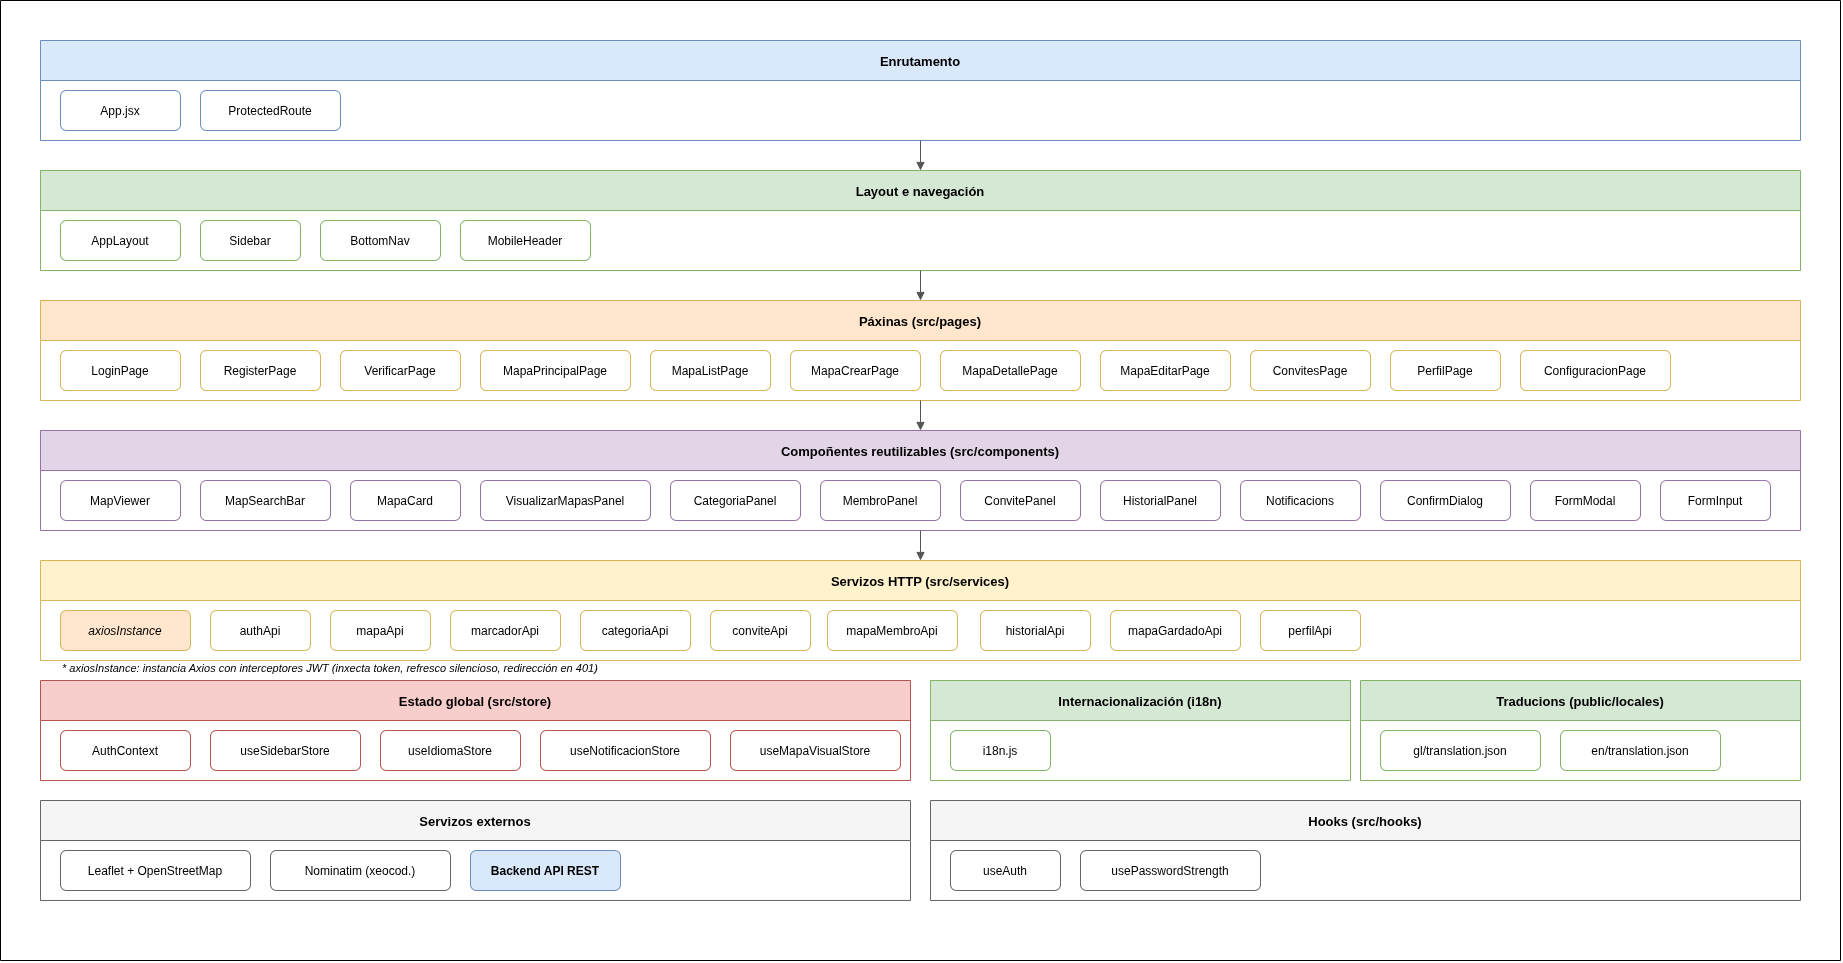

The diagram above was exported from draw.io. Its source (the exported page's mxGraphModel, read from the mxfile embedded in the PNG):
<mxGraphModel dx="2175" dy="1228" grid="1" gridSize="10" guides="1" tooltips="1" connect="1" arrows="1" fold="1" page="1" pageScale="1" pageWidth="1654" pageHeight="1169" math="0" shadow="0">
  <root>
    <mxCell id="0" />
    <mxCell id="1" parent="0" />
    <mxCell id="layer_routing" parent="1" style="swimlane;startSize=40;fillColor=#dae8fc;strokeColor=#6c8ebf;fontStyle=1;fontSize=13;" value="Enrutamento" vertex="1">
      <mxGeometry height="100" width="1760" x="160" y="160" as="geometry" />
    </mxCell>
    <mxCell id="r_app" parent="layer_routing" style="rounded=1;fillColor=#ffffff;strokeColor=#6c8ebf;fontSize=12;" value="App.jsx" vertex="1">
      <mxGeometry height="40" width="120" x="20" y="50" as="geometry" />
    </mxCell>
    <mxCell id="r_protected" parent="layer_routing" style="rounded=1;fillColor=#ffffff;strokeColor=#6c8ebf;fontSize=12;" value="ProtectedRoute" vertex="1">
      <mxGeometry height="40" width="140" x="160" y="50" as="geometry" />
    </mxCell>
    <mxCell id="arrow1" edge="1" parent="1" style="endArrow=block;endFill=1;edgeStyle=orthogonalEdgeStyle;strokeColor=#555555;" value="">
      <mxGeometry relative="1" as="geometry">
        <mxPoint x="1040" y="260" as="sourcePoint" />
        <mxPoint x="1040" y="290" as="targetPoint" />
      </mxGeometry>
    </mxCell>
    <mxCell id="layer_layout" parent="1" style="swimlane;startSize=40;fillColor=#d5e8d4;strokeColor=#82b366;fontStyle=1;fontSize=13;" value="Layout e navegación" vertex="1">
      <mxGeometry height="100" width="1760" x="160" y="290" as="geometry" />
    </mxCell>
    <mxCell id="l_applayout" parent="layer_layout" style="rounded=1;fillColor=#ffffff;strokeColor=#82b366;fontSize=12;" value="AppLayout" vertex="1">
      <mxGeometry height="40" width="120" x="20" y="50" as="geometry" />
    </mxCell>
    <mxCell id="l_sidebar" parent="layer_layout" style="rounded=1;fillColor=#ffffff;strokeColor=#82b366;fontSize=12;" value="Sidebar" vertex="1">
      <mxGeometry height="40" width="100" x="160" y="50" as="geometry" />
    </mxCell>
    <mxCell id="l_bottomnav" parent="layer_layout" style="rounded=1;fillColor=#ffffff;strokeColor=#82b366;fontSize=12;" value="BottomNav" vertex="1">
      <mxGeometry height="40" width="120" x="280" y="50" as="geometry" />
    </mxCell>
    <mxCell id="l_mobileheader" parent="layer_layout" style="rounded=1;fillColor=#ffffff;strokeColor=#82b366;fontSize=12;" value="MobileHeader" vertex="1">
      <mxGeometry height="40" width="130" x="420" y="50" as="geometry" />
    </mxCell>
    <mxCell id="arrow2" edge="1" parent="1" style="endArrow=block;endFill=1;edgeStyle=orthogonalEdgeStyle;strokeColor=#555555;" value="">
      <mxGeometry relative="1" as="geometry">
        <mxPoint x="1040" y="390" as="sourcePoint" />
        <mxPoint x="1040" y="420" as="targetPoint" />
      </mxGeometry>
    </mxCell>
    <mxCell id="layer_pages" parent="1" style="swimlane;startSize=40;fillColor=#ffe6cc;strokeColor=#d6b656;fontStyle=1;fontSize=13;" value="Páxinas (src/pages)" vertex="1">
      <mxGeometry height="100" width="1760" x="160" y="420" as="geometry" />
    </mxCell>
    <mxCell id="p_login" parent="layer_pages" style="rounded=1;fillColor=#ffffff;strokeColor=#d6b656;fontSize=12;" value="LoginPage" vertex="1">
      <mxGeometry height="40" width="120" x="20" y="50" as="geometry" />
    </mxCell>
    <mxCell id="p_register" parent="layer_pages" style="rounded=1;fillColor=#ffffff;strokeColor=#d6b656;fontSize=12;" value="RegisterPage" vertex="1">
      <mxGeometry height="40" width="120" x="160" y="50" as="geometry" />
    </mxCell>
    <mxCell id="p_verificar" parent="layer_pages" style="rounded=1;fillColor=#ffffff;strokeColor=#d6b656;fontSize=12;" value="VerificarPage" vertex="1">
      <mxGeometry height="40" width="120" x="300" y="50" as="geometry" />
    </mxCell>
    <mxCell id="p_principal" parent="layer_pages" style="rounded=1;fillColor=#ffffff;strokeColor=#d6b656;fontSize=12;" value="MapaPrincipalPage" vertex="1">
      <mxGeometry height="40" width="150" x="440" y="50" as="geometry" />
    </mxCell>
    <mxCell id="p_list" parent="layer_pages" style="rounded=1;fillColor=#ffffff;strokeColor=#d6b656;fontSize=12;" value="MapaListPage" vertex="1">
      <mxGeometry height="40" width="120" x="610" y="50" as="geometry" />
    </mxCell>
    <mxCell id="p_crear" parent="layer_pages" style="rounded=1;fillColor=#ffffff;strokeColor=#d6b656;fontSize=12;" value="MapaCrearPage" vertex="1">
      <mxGeometry height="40" width="130" x="750" y="50" as="geometry" />
    </mxCell>
    <mxCell id="p_detalle" parent="layer_pages" style="rounded=1;fillColor=#ffffff;strokeColor=#d6b656;fontSize=12;" value="MapaDetallePage" vertex="1">
      <mxGeometry height="40" width="140" x="900" y="50" as="geometry" />
    </mxCell>
    <mxCell id="p_editar" parent="layer_pages" style="rounded=1;fillColor=#ffffff;strokeColor=#d6b656;fontSize=12;" value="MapaEditarPage" vertex="1">
      <mxGeometry height="40" width="130" x="1060" y="50" as="geometry" />
    </mxCell>
    <mxCell id="p_convites" parent="layer_pages" style="rounded=1;fillColor=#ffffff;strokeColor=#d6b656;fontSize=12;" value="ConvitesPage" vertex="1">
      <mxGeometry height="40" width="120" x="1210" y="50" as="geometry" />
    </mxCell>
    <mxCell id="GChwmnqYmxXAnjT2so1E-1" parent="layer_pages" style="rounded=1;fillColor=#ffffff;strokeColor=#d6b656;fontSize=12;" value="PerfilPage" vertex="1">
      <mxGeometry height="40" width="110" x="1350" y="50" as="geometry" />
    </mxCell>
    <mxCell id="GChwmnqYmxXAnjT2so1E-2" parent="layer_pages" style="rounded=1;fillColor=#ffffff;strokeColor=#d6b656;fontSize=12;" value="ConfiguracionPage" vertex="1">
      <mxGeometry height="40" width="150" x="1480" y="50" as="geometry" />
    </mxCell>
    <mxCell id="arrow3" edge="1" parent="1" style="endArrow=block;endFill=1;edgeStyle=orthogonalEdgeStyle;strokeColor=#555555;" value="">
      <mxGeometry relative="1" as="geometry">
        <mxPoint x="1040" y="520" as="sourcePoint" />
        <mxPoint x="1040" y="550" as="targetPoint" />
      </mxGeometry>
    </mxCell>
    <mxCell id="layer_components" parent="1" style="swimlane;startSize=40;fillColor=#e1d5e7;strokeColor=#9673a6;fontStyle=1;fontSize=13;" value="Compoñentes reutilizables (src/components)" vertex="1">
      <mxGeometry height="100" width="1760" x="160" y="550" as="geometry" />
    </mxCell>
    <mxCell id="c_mapviewer" parent="layer_components" style="rounded=1;fillColor=#ffffff;strokeColor=#9673a6;fontSize=12;" value="MapViewer" vertex="1">
      <mxGeometry height="40" width="120" x="20" y="50" as="geometry" />
    </mxCell>
    <mxCell id="c_mapsearch" parent="layer_components" style="rounded=1;fillColor=#ffffff;strokeColor=#9673a6;fontSize=12;" value="MapSearchBar" vertex="1">
      <mxGeometry height="40" width="130" x="160" y="50" as="geometry" />
    </mxCell>
    <mxCell id="c_mapacard" parent="layer_components" style="rounded=1;fillColor=#ffffff;strokeColor=#9673a6;fontSize=12;" value="MapaCard" vertex="1">
      <mxGeometry height="40" width="110" x="310" y="50" as="geometry" />
    </mxCell>
    <mxCell id="c_visualizar" parent="layer_components" style="rounded=1;fillColor=#ffffff;strokeColor=#9673a6;fontSize=12;" value="VisualizarMapasPanel" vertex="1">
      <mxGeometry height="40" width="170" x="440" y="50" as="geometry" />
    </mxCell>
    <mxCell id="c_categoria" parent="layer_components" style="rounded=1;fillColor=#ffffff;strokeColor=#9673a6;fontSize=12;" value="CategoriaPanel" vertex="1">
      <mxGeometry height="40" width="130" x="630" y="50" as="geometry" />
    </mxCell>
    <mxCell id="c_membro" parent="layer_components" style="rounded=1;fillColor=#ffffff;strokeColor=#9673a6;fontSize=12;" value="MembroPanel" vertex="1">
      <mxGeometry height="40" width="120" x="780" y="50" as="geometry" />
    </mxCell>
    <mxCell id="c_convite" parent="layer_components" style="rounded=1;fillColor=#ffffff;strokeColor=#9673a6;fontSize=12;" value="ConvitePanel" vertex="1">
      <mxGeometry height="40" width="120" x="920" y="50" as="geometry" />
    </mxCell>
    <mxCell id="c_historial" parent="layer_components" style="rounded=1;fillColor=#ffffff;strokeColor=#9673a6;fontSize=12;" value="HistorialPanel" vertex="1">
      <mxGeometry height="40" width="120" x="1060" y="50" as="geometry" />
    </mxCell>
    <mxCell id="GChwmnqYmxXAnjT2so1E-5" parent="layer_components" style="rounded=1;fillColor=#ffffff;strokeColor=#9673a6;fontSize=12;" value="Notificacions" vertex="1">
      <mxGeometry height="40" width="120" x="1200" y="50" as="geometry" />
    </mxCell>
    <mxCell id="GChwmnqYmxXAnjT2so1E-6" parent="layer_components" style="rounded=1;fillColor=#ffffff;strokeColor=#9673a6;fontSize=12;" value="ConfirmDialog" vertex="1">
      <mxGeometry height="40" width="130" x="1340" y="50" as="geometry" />
    </mxCell>
    <mxCell id="GChwmnqYmxXAnjT2so1E-7" parent="layer_components" style="rounded=1;fillColor=#ffffff;strokeColor=#9673a6;fontSize=12;" value="FormModal" vertex="1">
      <mxGeometry height="40" width="110" x="1490" y="50" as="geometry" />
    </mxCell>
    <mxCell id="GChwmnqYmxXAnjT2so1E-8" parent="layer_components" style="rounded=1;fillColor=#ffffff;strokeColor=#9673a6;fontSize=12;" value="FormInput" vertex="1">
      <mxGeometry height="40" width="110" x="1620" y="50" as="geometry" />
    </mxCell>
    <mxCell id="arrow4" edge="1" parent="1" style="endArrow=block;endFill=1;edgeStyle=orthogonalEdgeStyle;strokeColor=#555555;" value="">
      <mxGeometry relative="1" as="geometry">
        <mxPoint x="1040" y="650" as="sourcePoint" />
        <mxPoint x="1040" y="680" as="targetPoint" />
      </mxGeometry>
    </mxCell>
    <mxCell id="layer_services" parent="1" style="swimlane;startSize=40;fillColor=#fff2cc;strokeColor=#d6b656;fontStyle=1;fontSize=13;" value="Servizos HTTP (src/services)" vertex="1">
      <mxGeometry height="100" width="1760" x="160" y="680" as="geometry" />
    </mxCell>
    <mxCell id="sv_axios" parent="layer_services" style="rounded=1;fillColor=#ffe6cc;strokeColor=#d6b656;fontSize=12;fontStyle=2;" value="axiosInstance" vertex="1">
      <mxGeometry height="40" width="130" x="20" y="50" as="geometry" />
    </mxCell>
    <mxCell id="sv_auth" parent="layer_services" style="rounded=1;fillColor=#ffffff;strokeColor=#d6b656;fontSize=12;" value="authApi" vertex="1">
      <mxGeometry height="40" width="100" x="170" y="50" as="geometry" />
    </mxCell>
    <mxCell id="sv_mapa" parent="layer_services" style="rounded=1;fillColor=#ffffff;strokeColor=#d6b656;fontSize=12;" value="mapaApi" vertex="1">
      <mxGeometry height="40" width="100" x="290" y="50" as="geometry" />
    </mxCell>
    <mxCell id="sv_marcador" parent="layer_services" style="rounded=1;fillColor=#ffffff;strokeColor=#d6b656;fontSize=12;" value="marcadorApi" vertex="1">
      <mxGeometry height="40" width="110" x="410" y="50" as="geometry" />
    </mxCell>
    <mxCell id="sv_categoria" parent="layer_services" style="rounded=1;fillColor=#ffffff;strokeColor=#d6b656;fontSize=12;" value="categoriaApi" vertex="1">
      <mxGeometry height="40" width="110" x="540" y="50" as="geometry" />
    </mxCell>
    <mxCell id="sv_convite" parent="layer_services" style="rounded=1;fillColor=#ffffff;strokeColor=#d6b656;fontSize=12;" value="conviteApi" vertex="1">
      <mxGeometry height="40" width="100" x="670" y="50" as="geometry" />
    </mxCell>
    <mxCell id="sv_membro" parent="layer_services" style="rounded=1;fillColor=#ffffff;strokeColor=#d6b656;fontSize=12;" value="mapaMembroApi" vertex="1">
      <mxGeometry height="40" width="130" x="787" y="50" as="geometry" />
    </mxCell>
    <mxCell id="sv_historial" parent="layer_services" style="rounded=1;fillColor=#ffffff;strokeColor=#d6b656;fontSize=12;" value="historialApi" vertex="1">
      <mxGeometry height="40" width="110" x="940" y="50" as="geometry" />
    </mxCell>
    <mxCell id="sv_gardado" parent="layer_services" style="rounded=1;fillColor=#ffffff;strokeColor=#d6b656;fontSize=12;" value="mapaGardadoApi" vertex="1">
      <mxGeometry height="40" width="130" x="1070" y="50" as="geometry" />
    </mxCell>
    <mxCell id="sv_perfil" parent="layer_services" style="rounded=1;fillColor=#ffffff;strokeColor=#d6b656;fontSize=12;" value="perfilApi" vertex="1">
      <mxGeometry height="40" width="100" x="1220" y="50" as="geometry" />
    </mxCell>
    <mxCell id="layer_state" parent="1" style="swimlane;startSize=40;fillColor=#f8cecc;strokeColor=#b85450;fontStyle=1;fontSize=13;" value="Estado global (src/store)" vertex="1">
      <mxGeometry height="100" width="870" x="160" y="800" as="geometry" />
    </mxCell>
    <mxCell id="st_auth" parent="layer_state" style="rounded=1;fillColor=#ffffff;strokeColor=#b85450;fontSize=12;" value="AuthContext" vertex="1">
      <mxGeometry height="40" width="130" x="20" y="50" as="geometry" />
    </mxCell>
    <mxCell id="st_sidebar" parent="layer_state" style="rounded=1;fillColor=#ffffff;strokeColor=#b85450;fontSize=12;" value="useSidebarStore" vertex="1">
      <mxGeometry height="40" width="150" x="170" y="50" as="geometry" />
    </mxCell>
    <mxCell id="st_idioma" parent="layer_state" style="rounded=1;fillColor=#ffffff;strokeColor=#b85450;fontSize=12;" value="useIdiomaStore" vertex="1">
      <mxGeometry height="40" width="140" x="340" y="50" as="geometry" />
    </mxCell>
    <mxCell id="st_notif" parent="layer_state" style="rounded=1;fillColor=#ffffff;strokeColor=#b85450;fontSize=12;" value="useNotificacionStore" vertex="1">
      <mxGeometry height="40" width="170" x="500" y="50" as="geometry" />
    </mxCell>
    <mxCell id="st_mapavisual" parent="layer_state" style="rounded=1;fillColor=#ffffff;strokeColor=#b85450;fontSize=12;" value="useMapaVisualStore" vertex="1">
      <mxGeometry height="40" width="170" x="690" y="50" as="geometry" />
    </mxCell>
    <mxCell id="layer_i18n" parent="1" style="swimlane;startSize=40;fillColor=#d5e8d4;strokeColor=#82b366;fontStyle=1;fontSize=13;" value="Internacionalización (i18n)" vertex="1">
      <mxGeometry height="100" width="420" x="1050" y="800" as="geometry" />
    </mxCell>
    <mxCell id="i18n_config" parent="layer_i18n" style="rounded=1;fillColor=#ffffff;strokeColor=#82b366;fontSize=12;" value="i18n.js" vertex="1">
      <mxGeometry height="40" width="100" x="20" y="50" as="geometry" />
    </mxCell>
    <mxCell id="layer_ext" parent="1" style="swimlane;startSize=40;fillColor=#f5f5f5;strokeColor=#666666;fontStyle=1;fontSize=13;" value="Servizos externos" vertex="1">
      <mxGeometry height="100" width="870" x="160" y="920" as="geometry" />
    </mxCell>
    <mxCell id="ext_leaflet" parent="layer_ext" style="rounded=1;fillColor=#ffffff;strokeColor=#666666;fontSize=12;" value="Leaflet + OpenStreetMap" vertex="1">
      <mxGeometry height="40" width="190" x="20" y="50" as="geometry" />
    </mxCell>
    <mxCell id="ext_nominatim" parent="layer_ext" style="rounded=1;fillColor=#ffffff;strokeColor=#666666;fontSize=12;" value="Nominatim (xeocod.)" vertex="1">
      <mxGeometry height="40" width="180" x="230" y="50" as="geometry" />
    </mxCell>
    <mxCell id="ext_backend" parent="layer_ext" style="rounded=1;fillColor=#dae8fc;strokeColor=#6c8ebf;fontSize=12;fontStyle=1;" value="Backend API REST" vertex="1">
      <mxGeometry height="40" width="150" x="430" y="50" as="geometry" />
    </mxCell>
    <mxCell id="layer_hooks" parent="1" style="swimlane;startSize=40;fillColor=#f5f5f5;strokeColor=#666666;fontStyle=1;fontSize=13;" value="Hooks (src/hooks)" vertex="1">
      <mxGeometry height="100" width="870" x="1050" y="920" as="geometry" />
    </mxCell>
    <mxCell id="h_auth" parent="layer_hooks" style="rounded=1;fillColor=#ffffff;strokeColor=#666666;fontSize=12;" value="useAuth" vertex="1">
      <mxGeometry height="40" width="110" x="20" y="50" as="geometry" />
    </mxCell>
    <mxCell id="h_pwd" parent="layer_hooks" style="rounded=1;fillColor=#ffffff;strokeColor=#666666;fontSize=12;" value="usePasswordStrength" vertex="1">
      <mxGeometry height="40" width="180" x="150" y="50" as="geometry" />
    </mxCell>
    <mxCell id="nota_axios" parent="1" style="text;html=1;strokeColor=none;fillColor=none;align=left;fontSize=11;fontStyle=2;" value="* axiosInstance: instancia Axios con interceptores JWT (inxecta token, refresco silencioso, redirección en 401)" vertex="1">
      <mxGeometry height="25" width="800" x="180" y="775" as="geometry" />
    </mxCell>
    <mxCell id="GChwmnqYmxXAnjT2so1E-9" parent="1" style="swimlane;startSize=40;fillColor=#d5e8d4;strokeColor=#82b366;fontStyle=1;fontSize=13;" value="Traducions (public/locales)" vertex="1">
      <mxGeometry height="100" width="440" x="1480" y="800" as="geometry" />
    </mxCell>
    <mxCell id="GChwmnqYmxXAnjT2so1E-10" parent="GChwmnqYmxXAnjT2so1E-9" style="rounded=1;fillColor=#ffffff;strokeColor=#82b366;fontSize=12;" value="gl/translation.json" vertex="1">
      <mxGeometry height="40" width="160" x="20" y="50" as="geometry" />
    </mxCell>
    <mxCell id="GChwmnqYmxXAnjT2so1E-11" parent="GChwmnqYmxXAnjT2so1E-9" style="rounded=1;fillColor=#ffffff;strokeColor=#82b366;fontSize=12;" value="en/translation.json" vertex="1">
      <mxGeometry height="40" width="160" x="200" y="50" as="geometry" />
    </mxCell>
    <mxCell id="GChwmnqYmxXAnjT2so1E-15" edge="1" parent="1" style="endArrow=none;html=1;rounded=0;" value="">
      <mxGeometry height="50" relative="1" width="50" as="geometry">
        <mxPoint x="120" y="1080" as="sourcePoint" />
        <mxPoint x="120" y="120" as="targetPoint" />
      </mxGeometry>
    </mxCell>
    <mxCell id="GChwmnqYmxXAnjT2so1E-16" edge="1" parent="1" style="endArrow=none;html=1;rounded=0;" value="">
      <mxGeometry height="50" relative="1" width="50" as="geometry">
        <mxPoint x="1960" y="120" as="sourcePoint" />
        <mxPoint x="120" y="120" as="targetPoint" />
      </mxGeometry>
    </mxCell>
    <mxCell id="GChwmnqYmxXAnjT2so1E-17" edge="1" parent="1" style="endArrow=none;html=1;rounded=0;" value="">
      <mxGeometry height="50" relative="1" width="50" as="geometry">
        <mxPoint x="1960" y="1080" as="sourcePoint" />
        <mxPoint x="1960" y="120" as="targetPoint" />
      </mxGeometry>
    </mxCell>
    <mxCell id="GChwmnqYmxXAnjT2so1E-18" edge="1" parent="1" style="endArrow=none;html=1;rounded=0;" value="">
      <mxGeometry height="50" relative="1" width="50" as="geometry">
        <mxPoint x="1960" y="1080" as="sourcePoint" />
        <mxPoint x="120" y="1080" as="targetPoint" />
      </mxGeometry>
    </mxCell>
  </root>
</mxGraphModel>